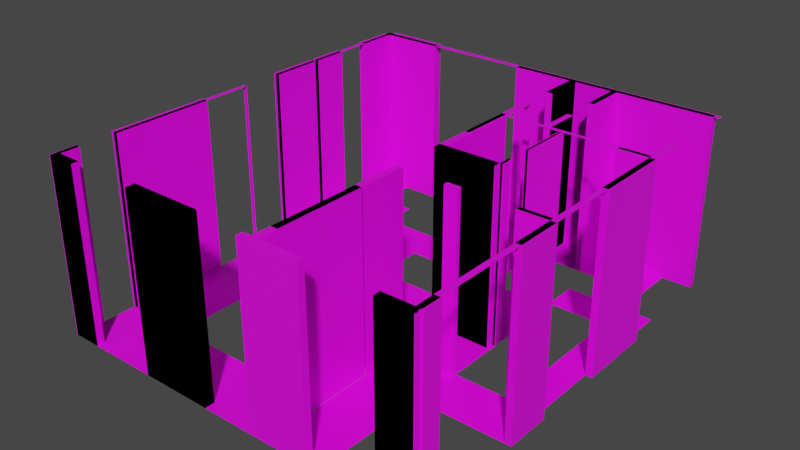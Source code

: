 # Source: house.blend  (saved by Blender 3.3.6; exported with 4.5.12 LTS)
import bpy
from mathutils import Matrix  # noqa: F401  (used for matrix-valued properties, if any)

bpy.ops.wm.read_factory_settings(use_empty=True)
scene = bpy.context.scene
scene.name = 'Scene'

# ---- collections
col_collection = bpy.data.collections.new('Collection'); scene.collection.children.link(col_collection)

# ---- images (referenced by path relative to the original .blend; pixels are not part of the script)
import os
ASSET_DIR = os.environ.get("B2B_ASSET_DIR", "")  # directory of the original .blend (textures are referenced by path, not embedded)
HERE = os.path.dirname(os.path.abspath(__file__))  # packed textures are extracted next to this script under _unpacked/

def load_image(name, relpath, width, height, colorspace="sRGB"):
    """Load a texture the original file referenced (path relative to the .blend, or extracted next to this script)."""
    p = next((c for c in (os.path.join(HERE, relpath), os.path.join(ASSET_DIR, relpath)) if relpath and os.path.exists(c)), "")
    if p:
        img = bpy.data.images.load(p, check_existing=True)
        img.name = name
    else:  # same state as the original file: an image datablock whose file is absent (Cycles renders it pink)
        img = bpy.data.images.new(name, width, height)
        img.source = "FILE"
        img.filepath = "//" + (relpath or name)
    img.colorspace_settings.name = colorspace
    return img
img_woodenplanks01_2k_basecolor_png = load_image('WoodenPlanks01_2K_BaseColor.png', 'WoodenPlanks01_2K_BaseColor.png', 1024, 1024, 'sRGB')

# ---- materials (node trees are filled in below, after node groups)
mat_material = bpy.data.materials.new('Material')
mat_material.use_transparent_shadow = False

# ---- material node trees
mat_material.use_nodes = True; mat_material.node_tree.nodes.clear()
_N = mat_material.node_tree.nodes; _L = mat_material.node_tree.links
n0 = _N.new('ShaderNodeBsdfPrincipled'); n0.name = 'Principled BSDF'; n0.location = (10, 300)
n0.distribution = 'GGX'
n0.subsurface_method = 'RANDOM_WALK_SKIN'
n0.inputs[3].default_value = 1.45
n0.inputs[27].default_value = (0.0, 0.0, 0.0, 1.0)
n0.inputs[28].default_value = 1.0
n1 = _N.new('ShaderNodeOutputMaterial'); n1.name = 'Material Output'; n1.location = (300, 300)
n2 = _N.new('ShaderNodeTexImage'); n2.name = 'Image Texture'; n2.location = (-280, 280)
n2.image = img_woodenplanks01_2k_basecolor_png
_L.new(n0.outputs[0], n1.inputs[0])
_L.new(n2.outputs[0], n0.inputs[0])
n1.is_active_output = True

# ---- world
world_world = bpy.data.worlds.new('World'); scene.world = world_world
world_world.use_nodes = True; world_world.node_tree.nodes.clear()
_N = world_world.node_tree.nodes; _L = world_world.node_tree.links
n0 = _N.new('ShaderNodeOutputWorld'); n0.name = 'World Output'; n0.location = (300, 300)
n1 = _N.new('ShaderNodeBackground'); n1.name = 'Background'; n1.location = (10, 300)
n1.inputs[0].default_value = (0.05088, 0.05088, 0.05088, 1.0)
_L.new(n1.outputs[0], n0.inputs[0])
n0.is_active_output = True
world_world.color = (0.05088, 0.05088, 0.05088)
world_world.use_sun_shadow = False
world_world.sun_shadow_jitter_overblur = 0.0

# ---- meshes
me_plane_001 = bpy.data.meshes.new('Plane.001')
me_plane_001.from_pydata([(-0.7643, 0.5556, 0.0), (-0.7643, -0.76, 0.0), (0.9297, -0.76, 0.0), (0.2495, -0.76, 0.0), (0.904, -0.76, 0.0), (-0.7451, -0.76, 0.0), (-0.7643, 0.5378, 0.0), (0.2495, 0.5378, 0.0), (0.904, 0.5378, 0.0), (-0.7451, 0.5378, 0.0), (0.2495, -0.7378, 0.0), (0.904, -0.7378, 0.0), (-0.7451, -0.7378, 0.0), (0.7757, -0.76, 0.0), (0.7757, 0.5378, 0.0), (0.7757, -0.7378, 0.0), (-0.6367, -0.76, 0.0), (-0.6367, 0.5378, 0.0), (-0.6367, -0.7378, 0.0), (-0.3349, -0.76, 0.0), (-0.3349, -0.7378, 0.0), (-0.4727, -0.76, 0.0), (-0.4727, 0.5378, 0.0), (-0.4727, -0.7378, 0.0), (-0.1725, -0.76, 0.0), (-0.1725, -0.7378, 0.0), (-0.01907, -0.76, 0.0), (-0.01907, 0.5378, 0.0), (-0.01907, -0.7378, 0.0), (0.2111, -0.76, 0.0), (0.2111, 0.5378, 0.0), (0.2111, -0.7378, 0.0), (-0.7643, 0.02844, 0.0), (0.2495, 0.02844, 0.0), (0.904, 0.02844, 0.0), (-0.7451, 0.02844, 0.0), (0.7757, 0.02844, 0.0), (-0.6367, 0.02844, 0.0), (-0.3349, 0.02844, 0.0), (-0.1725, 0.02844, 0.0), (-0.01907, 0.02844, 0.0), (0.2111, 0.02844, 0.0), (-0.7643, -0.04283, 0.0), (0.2495, -0.04283, 0.0), (0.904, -0.04283, 0.0), (-0.7451, -0.04283, 0.0), (0.7757, -0.04283, 0.0), (-0.6367, -0.04283, 0.0), (-0.3349, -0.04283, 0.0), (-0.1725, -0.04283, 0.0), (-0.01907, -0.04283, 0.0), (0.2111, -0.04283, 0.0), (0.2816, -0.76, 0.0), (0.2816, 0.5378, 0.0), (0.2816, -0.7378, 0.0), (0.2816, 0.02844, 0.0), (0.2816, -0.04283, 0.0), (0.4506, -0.76, 0.0), (0.4506, 0.5378, 0.0), (0.4506, -0.7378, 0.0), (0.4506, 0.02844, 0.0), (0.4506, -0.04283, 0.0), (0.4766, -0.76, 0.0), (0.4766, 0.5378, 0.0), (0.4766, -0.7378, 0.0), (0.4766, 0.02844, 0.0), (0.4766, -0.04283, 0.0), (-0.7643, 0.1982, 0.0), (0.2495, 0.1982, 0.0), (0.904, 0.1982, 0.0), (-0.7451, 0.1982, 0.0), (0.7757, 0.1982, 0.0), (-0.6367, 0.1982, 0.0), (-0.3349, 0.1982, 0.0), (-0.4727, 0.1982, 0.0), (-0.1725, 0.1982, 0.0), (-0.01907, 0.1982, 0.0), (0.2111, 0.1982, 0.0), (-0.7643, 0.1848, 0.0), (0.2495, 0.1848, 0.0), (0.904, 0.1848, 0.0), (-0.7451, 0.1848, 0.0), (0.7757, 0.1848, 0.0), (-0.6367, 0.1848, 0.0), (-0.3349, 0.1848, 0.0), (-0.4727, 0.1848, 0.0), (-0.1725, 0.1848, 0.0), (-0.01907, 0.1848, 0.0), (0.2111, 0.1848, 0.0), (0.2816, 0.1848, 0.0), (0.4506, 0.1848, 0.0), (0.4766, 0.1848, 0.0), (0.5221, -0.76, 0.0), (0.5221, 0.5378, 0.0), (0.5221, -0.7378, 0.0), (0.5221, 0.02844, 0.0), (0.5221, -0.04283, 0.0), (0.5221, 0.1982, 0.0), (0.5221, 0.1848, 0.0), (0.5355, -0.76, 0.0), (0.5355, 0.5378, 0.0), (0.5355, -0.7378, 0.0), (0.5355, 0.02844, 0.0), (0.5355, -0.04283, 0.0), (0.5355, 0.1982, 0.0), (0.5355, 0.1848, 0.0), (0.2495, -0.2522, 0.0), (0.904, -0.2522, 0.0), (-0.7451, -0.2522, 0.0), (0.7757, -0.2522, 0.0), (-0.6367, -0.2522, 0.0), (-0.4727, -0.2522, 0.0), (-0.01907, -0.2522, 0.0), (0.2111, -0.2522, 0.0), (0.2816, -0.2522, 0.0), (0.4506, -0.2522, 0.0), (0.4766, -0.2522, 0.0), (0.5221, -0.2522, 0.0), (0.5355, -0.2522, 0.0), (0.2495, -0.2657, 0.0), (0.904, -0.2657, 0.0), (-0.7451, -0.2657, 0.0), (0.7757, -0.2657, 0.0), (-0.6367, -0.2657, 0.0), (-0.4727, -0.2657, 0.0), (-0.01907, -0.2657, 0.0), (0.2111, -0.2657, 0.0), (0.2816, -0.2657, 0.0), (0.4506, -0.2657, 0.0), (0.4766, -0.2657, 0.0), (0.5221, -0.2657, 0.0), (0.5355, -0.2657, 0.0), (-0.7643, -0.07925, 0.0), (0.2495, -0.07925, 0.0), (0.904, -0.07925, 0.0), (-0.7451, -0.07925, 0.0), (0.7757, -0.07925, 0.0), (-0.6367, -0.07925, 0.0), (-0.3349, -0.07925, 0.0), (-0.4727, -0.07925, 0.0), (-0.01907, -0.07925, 0.0), (0.2111, -0.07925, 0.0), (0.2816, -0.07925, 0.0), (0.4506, -0.07925, 0.0), (0.4766, -0.07925, 0.0), (0.5221, -0.07925, 0.0), (0.5355, -0.07925, 0.0), (-0.7643, -0.102, 0.0), (0.2495, -0.102, 0.0), (0.904, -0.102, 0.0), (-0.7451, -0.102, 0.0), (0.7757, -0.102, 0.0), (-0.6367, -0.102, 0.0), (-0.3349, -0.102, 0.0), (-0.4727, -0.102, 0.0), (-0.01907, -0.102, 0.0), (0.2111, -0.102, 0.0), (0.2816, -0.102, 0.0), (0.4506, -0.102, 0.0), (0.4766, -0.102, 0.0), (0.5221, -0.102, 0.0), (0.5355, -0.102, 0.0), (0.2495, 0.4143, 0.0), (-0.7451, 0.4143, 0.0), (0.7757, 0.4143, 0.0), (-0.6367, 0.4143, 0.0), (-0.4727, 0.4143, 0.0), (-0.01907, 0.4143, 0.0), (0.2111, 0.4143, 0.0), (0.2816, 0.4143, 0.0), (0.4506, 0.4143, 0.0), (0.4766, 0.4143, 0.0), (0.5221, 0.4143, 0.0), (0.5355, 0.4143, 0.0), (0.2495, 0.3063, 0.0), (0.904, 0.3063, 0.0), (-0.7451, 0.3063, 0.0), (0.7757, 0.3063, 0.0), (-0.6367, 0.3063, 0.0), (-0.3349, 0.3063, 0.0), (-0.4727, 0.3063, 0.0), (-0.1725, 0.3063, 0.0), (-0.01907, 0.3063, 0.0), (0.2111, 0.3063, 0.0), (0.2816, 0.3063, 0.0), (0.5221, 0.3063, 0.0), (0.5355, 0.3063, 0.0), (0.2495, -0.4028, 0.0), (0.904, -0.4028, 0.0), (-0.7451, -0.4028, 0.0), (0.7757, -0.4028, 0.0), (-0.6367, -0.4028, 0.0), (-0.4727, -0.4028, 0.0), (-0.01907, -0.4028, 0.0), (0.2111, -0.4028, 0.0), (0.2816, -0.4028, 0.0), (0.4506, -0.4028, 0.0), (0.4766, -0.4028, 0.0), (0.5221, -0.4028, 0.0), (0.5355, -0.4028, 0.0), (-0.7643, -0.6807, 0.0), (0.2495, -0.6807, 0.0), (0.904, -0.6807, 0.0), (-0.7451, -0.6807, 0.0), (0.7757, -0.6807, 0.0), (-0.6367, -0.6807, 0.0), (-0.3349, -0.6807, 0.0), (-0.4727, -0.6807, 0.0), (-0.1725, -0.6807, 0.0), (-0.01907, -0.6807, 0.0), (0.2111, -0.6807, 0.0), (0.2816, -0.6807, 0.0), (0.4506, -0.6807, 0.0), (0.4766, -0.6807, 0.0), (0.5221, -0.6807, 0.0), (0.5355, -0.6807, 0.0), (-0.7643, -0.5649, 0.0), (0.2495, -0.5649, 0.0), (0.904, -0.5649, 0.0), (-0.7451, -0.5649, 0.0), (0.7757, -0.5649, 0.0), (-0.6367, -0.5649, 0.0), (-0.3349, -0.5649, 0.0), (-0.4727, -0.5649, 0.0), (-0.1725, -0.5649, 0.0), (-0.01907, -0.5649, 0.0), (0.2111, -0.5649, 0.0), (0.2816, -0.5649, 0.0), (0.4506, -0.5649, 0.0), (0.4766, -0.5649, 0.0), (0.5221, -0.5649, 0.0), (-0.7451, 0.5556, 1.331), (-0.7643, 0.5556, 1.331), (-0.7451, -0.76, 1.331), (-0.7643, -0.76, 1.331), (-0.7643, 0.5378, 1.331), (0.9297, 0.5378, 1.331), (0.9297, 0.5556, 1.331), (0.2816, 0.5556, 1.331), (0.2495, 0.5556, 1.331), (0.2816, -0.76, 1.331), (0.2495, -0.76, 1.331), (0.2495, 0.5378, 1.331), (0.904, 0.5556, 1.331), (0.9297, -0.76, 1.331), (0.904, -0.76, 1.331), (0.904, 0.5378, 1.331), (-0.6367, 0.5556, 1.331), (-0.6367, -0.76, 1.331), (-0.7451, 0.5378, 1.331), (-0.7643, 0.4143, 1.331), (0.2495, 0.4143, 1.331), (-0.7451, 0.4143, 1.331), (0.2816, 0.5378, 1.331), (-0.6367, 0.5378, 1.331), (-0.7643, -0.7378, 1.331), (0.9297, -0.7378, 1.331), (0.2495, -0.7378, 1.331), (0.904, -0.7378, 1.331), (-0.7451, -0.7378, 1.331), (-0.6367, -0.7378, 1.331), (0.2816, -0.7378, 1.331), (0.7757, 0.5556, 1.331), (0.7757, -0.76, 1.331), (0.7757, 0.5378, 1.331), (0.7757, -0.7378, 1.331), (-0.4727, 0.5556, 1.331), (-0.4727, 0.5378, 1.331), (-0.1725, 0.5556, 1.331), (-0.3349, 0.5556, 1.331), (-0.1725, -0.76, 1.331), (-0.3349, -0.76, 1.331), (-0.1725, 0.5378, 1.331), (-0.3349, 0.5378, 1.331), (-0.1725, -0.7378, 1.331), (-0.3349, -0.7378, 1.331), (-0.01907, 0.5556, 1.331), (-0.01907, -0.76, 1.331), (-0.01907, 0.5378, 1.331), (-0.01907, -0.7378, 1.331), (0.2111, 0.5556, 1.331), (0.2111, 0.5378, 1.331), (0.2111, -0.76, 1.331), (0.2111, -0.7378, 1.331), (0.9297, -0.04283, 1.331), (0.9297, 0.02844, 1.331), (0.2495, -0.04283, 1.331), (0.2495, 0.02844, 1.331), (0.904, -0.04283, 1.331), (0.904, 0.02844, 1.331), (0.2816, 0.02844, 1.331), (-0.7451, 0.02844, 1.331), (-0.7643, 0.02844, 1.331), (0.9297, -0.07925, 1.331), (0.2495, -0.07925, 1.331), (0.904, -0.07925, 1.331), (0.2816, -0.04283, 1.331), (0.4506, 0.5556, 1.331), (0.4506, -0.76, 1.331), (0.4506, 0.5378, 1.331), (0.4506, -0.7378, 1.331), (0.2816, -0.07925, 1.331), (0.2816, 0.4143, 1.331), (0.4766, 0.5556, 1.331), (0.4766, -0.76, 1.331), (0.4766, 0.5378, 1.331), (0.4766, -0.7378, 1.331), (0.4506, 0.4143, 1.331), (0.5221, 0.5556, 1.331), (0.5221, 0.5378, 1.331), (0.4766, 0.4143, 1.331), (0.9297, 0.1848, 1.331), (0.9297, 0.1982, 1.331), (0.2495, 0.1848, 1.331), (0.2495, 0.1982, 1.331), (0.904, 0.1848, 1.331), (0.904, 0.1982, 1.331), (0.7757, 0.1848, 1.331), (0.7757, 0.1982, 1.331), (0.2816, 0.1848, 1.331), (0.2816, 0.1982, 1.331), (0.4506, 0.1848, 1.331), (0.4506, 0.1982, 1.331), (0.4766, 0.1848, 1.331), (0.4766, 0.1982, 1.331), (0.5221, 0.1982, 1.331), (-0.7451, 0.1982, 1.331), (-0.7643, 0.1982, 1.331), (-0.7643, 0.1848, 1.331), (-0.7451, 0.1848, 1.331), (0.5221, 0.1848, 1.331), (0.5355, 0.5556, 1.331), (0.5355, 0.5378, 1.331), (0.5355, 0.02844, 1.331), (0.5221, 0.02844, 1.331), (0.5355, -0.04283, 1.331), (0.5221, -0.04283, 1.331), (0.5355, 0.1982, 1.331), (0.5355, 0.1848, 1.331), (0.5221, -0.07925, 1.331), (0.5355, -0.07925, 1.331), (-0.7643, -0.2657, 1.331), (-0.7643, -0.2522, 1.331), (0.9297, -0.2657, 1.331), (0.9297, -0.2522, 1.331), (0.2495, -0.2657, 1.331), (0.2495, -0.2522, 1.331), (0.904, -0.2657, 1.331), (0.904, -0.2522, 1.331), (-0.7451, -0.2657, 1.331), (-0.7451, -0.2522, 1.331), (0.7757, -0.2657, 1.331), (0.7757, -0.2522, 1.331), (0.2816, -0.2657, 1.331), (0.2816, -0.2522, 1.331), (0.4766, -0.2657, 1.331), (0.4766, -0.2522, 1.331), (0.5221, -0.2657, 1.331), (0.5221, -0.2522, 1.331), (0.5355, -0.2657, 1.331), (0.5355, -0.2522, 1.331), (-0.7643, -0.4028, 1.331), (0.9297, -0.4028, 1.331), (0.2495, -0.4028, 1.331), (0.904, -0.4028, 1.331), (-0.7451, -0.4028, 1.331), (0.2816, -0.4028, 1.331), (0.9297, -0.102, 1.331), (0.2495, -0.102, 1.331), (0.904, -0.102, 1.331), (0.2816, -0.102, 1.331), (0.4506, -0.102, 1.331), (0.4506, -0.07925, 1.331), (0.4766, -0.102, 1.331), (0.4766, -0.07925, 1.331), (0.5221, -0.102, 1.331), (-0.7643, -0.102, 1.331), (-0.7451, -0.102, 1.331), (-0.7643, 0.3063, 1.331), (0.9297, 0.3063, 1.331), (0.904, 0.3063, 1.331), (-0.7451, 0.3063, 1.331), (0.2495, 0.3063, 1.331), (0.2816, 0.3063, 1.331), (0.4506, 0.3063, 1.331), (0.4766, 0.3063, 1.331), (-0.7643, -0.5649, 1.331), (0.9297, -0.5649, 1.331), (0.2495, -0.5649, 1.331), (0.904, -0.5649, 1.331), (-0.7451, -0.5649, 1.331), (0.2816, -0.5649, 1.331), (-0.7643, -0.6807, 1.331), (0.9297, -0.6807, 1.331), (0.2495, -0.6807, 1.331), (0.904, -0.6807, 1.331), (-0.7451, -0.6807, 1.331), (0.2816, -0.6807, 1.331), (0.2111, 0.5578, 0.0), (0.2111, 0.5578, 1.331), (0.2495, 0.5578, 1.331), (0.2495, 0.5578, 0.0), (0.4766, 0.5578, 0.0), (0.4766, 0.5578, 1.331), (0.5221, 0.5578, 1.331), (0.5221, 0.5578, 0.0), (0.5355, 0.5578, 0.0), (0.5355, 0.5578, 1.331), (0.7757, 0.5578, 1.331), (0.7757, 0.5578, 0.0), (-0.01907, 0.5578, 0.0), (-0.01907, 0.5578, 1.331), (0.904, 0.5578, 1.331), (0.904, 0.5578, 0.0), (0.2816, 0.5578, 0.0), (0.2816, 0.5578, 1.331), (0.4506, 0.5578, 1.331), (0.4506, 0.5578, 0.0), (0.934, 0.1848, 0.0), (0.934, 0.1848, 1.331), (0.934, 0.02844, 1.331), (0.934, 0.02844, 0.0), (0.934, -0.04283, 1.331), (0.934, -0.04283, 0.0), (0.904, 0.1782, 0.0), (0.904, 0.1782, 1.331), (0.7757, 0.1782, 1.331), (0.7757, 0.1782, 0.0), (0.934, -0.2657, 0.0), (0.934, -0.2657, 1.331), (0.934, -0.4028, 1.331), (0.934, -0.4028, 0.0), (0.904, -0.2722, 0.0), (0.904, -0.2722, 1.331), (0.7757, -0.2722, 1.331), (0.7757, -0.2722, 0.0), (0.934, -0.6807, 0.0), (0.934, -0.6807, 1.331), (0.934, -0.7378, 1.331), (0.934, -0.7378, 0.0), (0.9257, -0.7378, 0.0), (0.9257, -0.7378, 1.331), (0.9257, -0.76, 1.331), (0.9257, -0.76, 0.0), (-0.7651, -0.7378, 0.0), (-0.7651, -0.7378, 1.331), (-0.7651, -0.6807, 1.331), (-0.7651, -0.6807, 0.0), (-0.7667, -0.76, 0.0), (-0.7667, -0.76, 1.331), (-0.7667, -0.7378, 1.331), (-0.7667, -0.7378, 0.0), (-0.7751, -0.4028, 0.0), (-0.7751, -0.4028, 1.331), (-0.7751, -0.2657, 1.331), (-0.7751, -0.2657, 0.0), (-0.7751, -0.2522, 1.331), (-0.7751, -0.2522, 0.0), (-0.7751, -0.5649, 0.0), (-0.7751, -0.5649, 1.331), (-0.7751, 0.02844, 0.0), (-0.7751, 0.02844, 1.331), (-0.7751, 0.1848, 1.331), (-0.7751, 0.1848, 0.0), (-0.7751, 0.1982, 0.0), (-0.7751, 0.1982, 1.331), (-0.7751, 0.3063, 1.331), (-0.7751, 0.3063, 0.0), (-0.7751, 0.4143, 0.0), (-0.7751, 0.4143, 1.331), (-0.7751, 0.5378, 1.331), (-0.7751, 0.5378, 0.0), (-0.6367, 0.5678, 0.0), (-0.6367, 0.5678, 1.331), (-0.4727, 0.5678, 1.331), (-0.4727, 0.5678, 0.0), (-0.7451, 0.5678, 0.0), (-0.7451, 0.5678, 1.331), (0.2495, 0.5543, 0.0), (0.2495, 0.5543, 1.331), (0.2816, 0.5543, 1.331), (0.2816, 0.5543, 0.0), (0.4506, 0.5543, 0.0), (0.4506, 0.5543, 1.331), (0.4766, 0.5543, 1.331), (0.4766, 0.5543, 0.0), (0.2795, -0.5649, 0.0), (0.2795, -0.5649, 1.331), (0.2795, -0.6807, 1.331), (0.2795, -0.6807, 0.0), (0.2795, -0.4028, 0.0), (0.2795, -0.4028, 1.331), (0.5321, -0.04283, 0.0), (0.5321, -0.04283, 1.331), (0.5321, -0.07925, 1.331), (0.5321, -0.07925, 0.0), (0.5195, -0.07925, 0.0), (0.5195, -0.07925, 1.331), (0.5195, -0.102, 1.331), (0.5195, -0.102, 0.0), (-0.3349, -0.73, 0.0), (-0.3349, -0.73, 1.331), (-0.1725, -0.73, 1.331), (-0.1725, -0.73, 0.0), (-0.01907, -0.73, 1.331), (-0.01907, -0.73, 0.0), (-0.3349, -0.76, 0.0), (-0.1725, -0.76, 0.0), (-0.1725, -0.76, 1.331), (-0.3349, -0.76, 1.331), (-0.01907, -0.76, 0.0), (-0.01907, -0.76, 1.331), (-0.3349, -0.75, 0.0), (-0.1725, -0.75, 0.0), (-0.1725, -0.75, 1.331), (-0.3349, -0.75, 1.331), (-0.01907, -0.75, 0.0), (-0.01907, -0.75, 1.331), (0.2695, 0.1848, 0.0), (0.2695, 0.1848, 1.331), (0.2695, 0.02844, 1.331), (0.2695, 0.02844, 0.0), (0.2695, 0.1982, 0.0), (0.2695, 0.1982, 1.331), (0.4766, -0.08201, 0.0), (0.4766, -0.08201, 1.331), (0.5221, -0.08201, 1.331), (0.5221, -0.08201, 0.0), (0.5221, -0.05925, 0.0), (0.5221, -0.05925, 1.331), (0.5355, -0.05925, 1.331), (0.5355, -0.05925, 0.0), (0.5255, 0.02844, 0.0), (0.5255, 0.02844, 1.331), (0.5255, 0.1848, 1.331), (0.5255, 0.1848, 0.0), (0.5455, 0.02844, 0.0), (0.5455, 0.1848, 0.0), (0.5455, 0.1848, 1.331), (0.5455, 0.02844, 1.331), (0.904, -0.75, 0.0), (0.904, -0.75, 1.331), (0.9297, -0.75, 1.331), (0.9297, -0.75, 0.0), (-0.7643, 0.5378, 1.321), (-0.7643, 0.5556, 1.321), (-0.7451, 0.5556, 1.321), (-0.7451, 0.5378, 1.321), (-0.7443, 0.5556, 0.0), (-0.7443, 0.5556, 1.331), (-0.7443, 0.5378, 1.331), (-0.7443, 0.5378, 0.0)], [], [(62, 64, 306, 304), (31, 29, 282, 283), (5, 16, 248, 233), (81, 78, 328, 329), (168, 162, 7, 30), (10, 31, 283, 257), (30, 7, 242, 281), (99, 13, 15, 101), (173, 164, 14, 100), (163, 165, 17, 9), (29, 3, 241, 282), (21, 19, 20, 23), (55, 89, 319, 290), (16, 21, 23, 18), (16, 18, 260, 248), (143, 142, 301, 372), (26, 29, 31, 28), (167, 168, 30, 27), (50, 51, 41, 40), (49, 50, 40, 39), (48, 49, 39, 38), (45, 47, 37, 35), (144, 143, 372, 374), (51, 43, 33, 41), (46, 44, 34, 36), (42, 45, 35, 32), (132, 135, 45, 42), (136, 134, 44, 46), (141, 133, 43, 51), (17, 22, 267, 254), (135, 137, 47, 45), (140, 141, 51, 50), (159, 160, 375, 373), (189, 121, 349, 365), (4, 2, 244, 245), (145, 144, 374, 339), (142, 143, 61, 56), (56, 61, 60, 55), (102, 105, 338, 333), (169, 170, 58, 53), (158, 159, 373, 371), (143, 144, 66, 61), (61, 66, 65, 60), (120, 188, 364, 347), (217, 201, 394, 388), (145, 146, 340, 339), (86, 87, 76, 75), (84, 86, 75, 73), (83, 85, 74, 72), (85, 84, 73, 74), (81, 83, 72, 70), (157, 158, 371, 370), (119, 187, 363, 345), (88, 79, 68, 77), (78, 81, 70, 67), (36, 34, 80, 82), (41, 33, 79, 88), (148, 157, 370, 368), (35, 37, 83, 81), (38, 39, 86, 84), (55, 60, 90, 89), (60, 65, 91, 90), (65, 95, 98, 91), (63, 93, 309, 305), (144, 145, 96, 66), (66, 96, 95, 65), (171, 172, 93, 63), (62, 92, 94, 64), (26, 28, 279, 277), (35, 81, 329, 291), (96, 103, 102, 95), (172, 173, 100, 93), (92, 99, 101, 94), (80, 34, 289, 315), (70, 176, 381, 326), (128, 129, 116, 115), (127, 128, 115, 114), (100, 14, 264, 332), (125, 126, 113, 112), (123, 124, 111, 110), (121, 123, 110, 108), (131, 122, 109, 118), (27, 30, 281, 278), (126, 119, 106, 113), (79, 33, 287, 313), (107, 109, 352, 348), (190, 188, 120, 122), (194, 187, 119, 126), (199, 190, 122, 131), (189, 191, 123, 121), (191, 192, 124, 123), (193, 194, 126, 125), (3, 52, 240, 241), (195, 196, 128, 127), (196, 197, 129, 128), (197, 198, 130, 129), (198, 199, 131, 130), (160, 161, 146, 145), (15, 13, 263, 265), (155, 156, 141, 140), (152, 154, 139, 137), (154, 153, 138, 139), (150, 152, 137, 135), (156, 148, 133, 141), (151, 149, 134, 136), (147, 150, 135, 132), (109, 107, 149, 151), (113, 106, 148, 156), (108, 110, 152, 150), (110, 111, 154, 152), (112, 113, 156, 155), (106, 114, 157, 148), (114, 115, 158, 157), (115, 116, 159, 158), (116, 117, 160, 159), (117, 118, 161, 160), (174, 184, 169, 162), (182, 183, 168, 167), (178, 180, 166, 165), (176, 178, 165, 163), (183, 174, 162, 168), (43, 133, 294, 286), (11, 15, 265, 258), (71, 69, 175, 177), (77, 68, 174, 183), (58, 170, 307, 299), (104, 71, 177, 186), (70, 72, 178, 176), (74, 73, 179, 180), (72, 74, 180, 178), (73, 75, 181, 179), (75, 76, 182, 181), (97, 104, 186, 185), (229, 230, 198, 197), (228, 229, 197, 196), (227, 228, 196, 195), (14, 8, 246, 264), (225, 226, 194, 193), (221, 223, 192, 191), (219, 221, 191, 189), (67, 70, 326, 327), (226, 217, 187, 194), (13, 4, 245, 263), (15, 11, 202, 204), (31, 10, 201, 210), (101, 15, 204, 215), (12, 18, 205, 203), (23, 20, 206, 207), (18, 23, 207, 205), (20, 25, 208, 206), (25, 28, 209, 208), (28, 31, 210, 209), (69, 71, 318, 316), (54, 59, 212, 211), (59, 64, 213, 212), (64, 94, 214, 213), (94, 101, 215, 214), (200, 203, 219, 216), (204, 202, 218, 220), (210, 201, 217, 226), (203, 205, 221, 219), (207, 206, 222, 223), (205, 207, 223, 221), (206, 208, 224, 222), (208, 209, 225, 224), (209, 210, 226, 225), (32, 35, 291, 292), (211, 212, 228, 227), (212, 213, 229, 228), (213, 214, 230, 229), (246, 236, 237, 243), (281, 242, 239, 280), (264, 246, 243, 262), (235, 249, 231, 232), (250, 252, 249, 235), (245, 244, 256, 258), (282, 241, 257, 283), (263, 245, 258, 265), (234, 233, 259, 255), (332, 264, 262, 331), (233, 248, 260, 259), (249, 254, 247, 231), (267, 273, 269, 266), (254, 267, 266, 247), (271, 270, 274, 275), (273, 272, 268, 269), (270, 277, 279, 274), (272, 278, 276, 268), (278, 281, 280, 276), (288, 284, 285, 289), (295, 293, 284, 288), (294, 301, 296, 286), (286, 296, 290, 287), (242, 253, 238, 239), (251, 302, 253, 242), (241, 240, 261, 257), (253, 299, 297, 238), (240, 298, 300, 261), (299, 305, 303, 297), (307, 310, 305, 299), (298, 304, 306, 300), (321, 323, 324, 322), (319, 321, 322, 320), (313, 319, 320, 314), (338, 317, 318, 337), (315, 311, 312, 316), (317, 315, 316, 318), (292, 291, 329, 328), (289, 285, 311, 315), (287, 290, 319, 313), (323, 330, 325, 324), (305, 309, 308, 303), (334, 333, 338, 330), (330, 338, 337, 325), (339, 340, 335, 336), (309, 332, 331, 308), (357, 359, 360, 358), (355, 357, 358, 356), (345, 353, 354, 346), (347, 343, 344, 348), (351, 347, 348, 352), (341, 349, 350, 342), (361, 365, 349, 341), (364, 362, 343, 347), (363, 366, 353, 345), (373, 375, 339, 374), (371, 373, 374, 372), (370, 371, 372, 301), (368, 370, 301, 294), (369, 367, 293, 295), (342, 350, 377, 376), (348, 344, 367, 369), (378, 381, 252, 250), (327, 326, 381, 378), (316, 312, 379, 380), (314, 320, 383, 382), (322, 324, 385, 384), (388, 391, 366, 363), (389, 387, 362, 364), (386, 390, 365, 361), (255, 259, 396, 392), (258, 256, 393, 395), (257, 261, 397, 394), (395, 393, 387, 389), (394, 397, 391, 388), (82, 80, 315, 317), (195, 127, 353, 366), (68, 79, 313, 314), (19, 24, 270, 271), (106, 119, 345, 346), (20, 19, 271, 275), (122, 120, 347, 351), (33, 43, 286, 287), (201, 10, 257, 394), (121, 108, 350, 349), (7, 162, 251, 242), (216, 219, 390, 386), (34, 44, 288, 289), (202, 11, 258, 395), (109, 122, 351, 352), (52, 57, 298, 240), (12, 203, 396, 259), (53, 58, 299, 253), (163, 9, 249, 252), (59, 54, 261, 300), (184, 174, 382, 383), (9, 17, 254, 249), (142, 56, 296, 301), (127, 114, 354, 353), (56, 55, 290, 296), (170, 171, 310, 307), (54, 211, 397, 261), (116, 129, 355, 356), (162, 169, 302, 251), (93, 100, 332, 309), (131, 118, 360, 359), (169, 53, 253, 302), (118, 117, 358, 360), (95, 102, 333, 334), (117, 116, 356, 358), (187, 217, 388, 363), (103, 96, 336, 335), (129, 130, 357, 355), (203, 200, 392, 396), (130, 131, 359, 357), (1, 5, 233, 234), (219, 189, 365, 390), (114, 106, 346, 354), (57, 62, 304, 298), (0, 6, 235, 232), (24, 26, 277, 270), (64, 59, 300, 306), (96, 145, 339, 336), (18, 12, 259, 260), (133, 148, 368, 294), (150, 147, 376, 377), (398, 399, 400, 401), (402, 403, 404, 405), (406, 407, 408, 409), (410, 411, 399, 398), (409, 408, 412, 413), (414, 415, 416, 417), (405, 404, 407, 406), (281, 242, 400, 399), (332, 264, 408, 407), (264, 246, 412, 408), (58, 53, 414, 417), (27, 278, 411, 410), (253, 299, 416, 415), (242, 7, 401, 400), (278, 281, 399, 411), (305, 309, 404, 403), (14, 100, 406, 409), (7, 30, 398, 401), (53, 253, 415, 414), (93, 63, 402, 405), (309, 332, 407, 404), (30, 27, 410, 398), (8, 14, 409, 413), (246, 8, 413, 412), (299, 58, 417, 416), (100, 93, 405, 406), (63, 305, 403, 402), (418, 419, 420, 421), (421, 420, 422, 423), (289, 288, 422, 420), (288, 44, 423, 422), (315, 289, 420, 419), (44, 34, 421, 423), (80, 315, 419, 418), (34, 80, 418, 421), (424, 425, 426, 427), (316, 318, 426, 425), (318, 71, 427, 426), (71, 69, 424, 427), (69, 316, 425, 424), (428, 429, 430, 431), (120, 347, 429, 428), (347, 364, 430, 429), (364, 188, 431, 430), (188, 120, 428, 431), (432, 433, 434, 435), (107, 348, 433, 432), (348, 352, 434, 433), (109, 107, 432, 435), (352, 109, 435, 434), (436, 437, 438, 439), (11, 202, 436, 439), (395, 258, 438, 437), (202, 395, 437, 436), (258, 11, 439, 438), (440, 441, 442, 443), (13, 15, 440, 443), (15, 265, 441, 440), (263, 13, 443, 442), (265, 263, 442, 441), (444, 445, 446, 447), (396, 203, 447, 446), (12, 259, 445, 444), (203, 12, 444, 447), (259, 396, 446, 445), (448, 449, 450, 451), (248, 260, 450, 449), (260, 18, 451, 450), (18, 16, 448, 451), (16, 248, 449, 448), (452, 453, 454, 455), (455, 454, 456, 457), (458, 459, 453, 452), (365, 349, 454, 453), (121, 189, 452, 455), (189, 219, 458, 452), (108, 121, 455, 457), (219, 390, 459, 458), (390, 365, 453, 459), (350, 108, 457, 456), (349, 350, 456, 454), (460, 461, 462, 463), (81, 35, 460, 463), (35, 291, 461, 460), (291, 329, 462, 461), (329, 81, 463, 462), (464, 465, 466, 467), (381, 176, 467, 466), (176, 70, 464, 467), (326, 381, 466, 465), (70, 326, 465, 464), (468, 469, 470, 471), (163, 252, 469, 468), (249, 9, 471, 470), (9, 163, 468, 471), (252, 249, 470, 469), (472, 473, 474, 475), (476, 477, 473, 472), (267, 22, 475, 474), (249, 254, 473, 477), (22, 17, 472, 475), (17, 9, 476, 472), (254, 267, 474, 473), (9, 249, 477, 476), (478, 479, 480, 481), (302, 169, 481, 480), (251, 302, 480, 479), (169, 162, 478, 481), (162, 251, 479, 478), (482, 483, 484, 485), (170, 307, 483, 482), (310, 171, 485, 484), (307, 310, 484, 483), (171, 170, 482, 485), (486, 487, 488, 489), (490, 491, 487, 486), (388, 394, 488, 487), (363, 388, 487, 491), (394, 201, 489, 488), (217, 187, 490, 486), (201, 217, 486, 489), (187, 363, 491, 490), (492, 493, 494, 495), (145, 96, 492, 495), (96, 336, 493, 492), (336, 339, 494, 493), (339, 145, 495, 494), (496, 497, 498, 499), (148, 133, 496, 499), (133, 294, 497, 496), (294, 368, 498, 497), (368, 148, 499, 498), (500, 501, 502, 503), (503, 502, 504, 505), (19, 271, 501, 500), (271, 270, 502, 501), (270, 277, 504, 502), (277, 26, 505, 504), (24, 19, 500, 503), (26, 24, 503, 505), (506, 507, 508, 509), (507, 510, 511, 508), (503, 505, 510, 507), (504, 502, 508, 511), (501, 500, 506, 509), (505, 504, 511, 510), (500, 503, 507, 506), (502, 501, 509, 508), (512, 513, 514, 515), (513, 516, 517, 514), (502, 501, 515, 514), (503, 505, 516, 513), (504, 502, 514, 517), (501, 500, 512, 515), (505, 504, 517, 516), (500, 503, 513, 512), (518, 519, 520, 521), (522, 523, 519, 518), (313, 287, 520, 519), (314, 313, 519, 523), (287, 33, 521, 520), (33, 79, 518, 521), (79, 68, 522, 518), (68, 314, 523, 522), (524, 525, 526, 527), (528, 529, 530, 531), (159, 373, 525, 524), (339, 340, 530, 529), (375, 160, 527, 526), (160, 159, 524, 527), (340, 146, 531, 530), (145, 339, 529, 528), (146, 145, 528, 531), (373, 375, 526, 525), (532, 533, 534, 535), (105, 102, 532, 535), (338, 105, 535, 534), (333, 338, 534, 533), (102, 333, 533, 532), (536, 537, 538, 539), (535, 534, 538, 537), (533, 532, 536, 539), (532, 535, 537, 536), (534, 533, 539, 538), (540, 541, 542, 543), (244, 2, 543, 542), (245, 244, 542, 541), (2, 4, 540, 543), (4, 245, 541, 540), (544, 545, 546, 547), (249, 235, 544, 547), (231, 249, 547, 546), (235, 232, 545, 544), (232, 231, 546, 545), (548, 549, 550, 551), (0, 232, 549, 548), (6, 0, 548, 551), (232, 235, 550, 549), (235, 6, 551, 550)])
_uv = me_plane_001.uv_layers.new(name='UVMap')
_uv.uv.foreach_set('vector', [0.1117, 0.1072, 0.1248, 0.1072, 0.1248, 0.8928, 0.1117, 0.8928, 0.1248, 0.1072, 0.1117, 0.1072, 0.1117, 0.8928, 0.1248, 0.8928, 0.01136, 0.1072, 0.07534, 0.1072, 0.07534, 0.8928, 0.01136, 0.8928, 0.01136, 0.1072, 0.0, 0.1072, 0.0, 0.8928, 0.01136, 0.8928, 0.5758, 0.8049, 0.5985, 0.8049, 0.5985, 0.8778, 0.5758, 0.8778, 0.5985, 0.1072, 0.5758, 0.1072, 0.5758, 0.8928, 0.5985, 0.8928, 0.5758, 0.1072, 0.5985, 0.1072, 0.5985, 0.8928, 0.5758, 0.8928, 0.7673, 0.1117, 0.9091, 0.1117, 0.9091, 0.1248, 0.7673, 0.1248, 0.7673, 0.8049, 0.9091, 0.8049, 0.9091, 0.8778, 0.7673, 0.8778, 0.01136, 0.8049, 0.07534, 0.8049, 0.07534, 0.8778, 0.01136, 0.8778, 0.5758, 0.1072, 0.5985, 0.1072, 0.5985, 0.8928, 0.5758, 0.8928, 0.1722, 0.1117, 0.2535, 0.1117, 0.2535, 0.1248, 0.1722, 0.1248, 0.5771, 0.1072, 0.6694, 0.1072, 0.6694, 0.8928, 0.5771, 0.8928, 0.07534, 0.1117, 0.1722, 0.1117, 0.1722, 0.1248, 0.07534, 0.1248, 0.1117, 0.1072, 0.1248, 0.1072, 0.1248, 0.8928, 0.1117, 0.8928, 0.7172, 0.1072, 0.6174, 0.1072, 0.6174, 0.8928, 0.7172, 0.8928, 0.4399, 0.1117, 0.5758, 0.1117, 0.5758, 0.1248, 0.4399, 0.1248, 0.4399, 0.8049, 0.5758, 0.8049, 0.5758, 0.8778, 0.4399, 0.8778, 0.4399, 0.5351, 0.5758, 0.5351, 0.5758, 0.5771, 0.4399, 0.5771, 0.3493, 0.5351, 0.4399, 0.5351, 0.4399, 0.5771, 0.3493, 0.5771, 0.2535, 0.5351, 0.3493, 0.5351, 0.3493, 0.5771, 0.2535, 0.5771, 0.01136, 0.5351, 0.07534, 0.5351, 0.07534, 0.5771, 0.01136, 0.5771, 0.7326, 0.1072, 0.7172, 0.1072, 0.7172, 0.8928, 0.7326, 0.8928, 0.5758, 0.5351, 0.5985, 0.5351, 0.5985, 0.5771, 0.5758, 0.5771, 0.9091, 0.5351, 0.9848, 0.5351, 0.9848, 0.5771, 0.9091, 0.5771, 0.0, 0.5351, 0.01136, 0.5351, 0.01136, 0.5771, 0.0, 0.5771, 0.0, 0.5136, 0.01136, 0.5136, 0.01136, 0.5351, 0.0, 0.5351, 0.9091, 0.5136, 0.9848, 0.5136, 0.9848, 0.5351, 0.9091, 0.5351, 0.5758, 0.5136, 0.5985, 0.5136, 0.5985, 0.5351, 0.5758, 0.5351, 0.07534, 0.1072, 0.1722, 0.1072, 0.1722, 0.8928, 0.07534, 0.8928, 0.01136, 0.5136, 0.07534, 0.5136, 0.07534, 0.5351, 0.01136, 0.5351, 0.4399, 0.5136, 0.5758, 0.5136, 0.5758, 0.5351, 0.4399, 0.5351, 0.7326, 0.1072, 0.7594, 0.1072, 0.7594, 0.8928, 0.7326, 0.8928, 0.3226, 0.1072, 0.4035, 0.1072, 0.4035, 0.8928, 0.3226, 0.8928, 0.9848, 0.1072, 1.0, 0.1072, 1.0, 0.8928, 0.9848, 0.8928, 0.7594, 0.1072, 0.7326, 0.1072, 0.7326, 0.8928, 0.7594, 0.8928, 0.6174, 0.5136, 0.7172, 0.5136, 0.7172, 0.5351, 0.6174, 0.5351, 0.6174, 0.5351, 0.7172, 0.5351, 0.7172, 0.5771, 0.6174, 0.5771, 0.5771, 0.1072, 0.6694, 0.1072, 0.6694, 0.8928, 0.5771, 0.8928, 0.6174, 0.8049, 0.7172, 0.8049, 0.7172, 0.8778, 0.6174, 0.8778, 0.7172, 0.1072, 0.7326, 0.1072, 0.7326, 0.8928, 0.7172, 0.8928, 0.7172, 0.5136, 0.7326, 0.5136, 0.7326, 0.5351, 0.7172, 0.5351, 0.7172, 0.5351, 0.7326, 0.5351, 0.7326, 0.5771, 0.7172, 0.5771, 0.4035, 0.1072, 0.3226, 0.1072, 0.3226, 0.8928, 0.4035, 0.8928, 0.2269, 0.1072, 0.1585, 0.1072, 0.1585, 0.8928, 0.2269, 0.8928, 0.7594, 0.1072, 0.7673, 0.1072, 0.7673, 0.8928, 0.7594, 0.8928, 0.3493, 0.6694, 0.4399, 0.6694, 0.4399, 0.6774, 0.3493, 0.6774, 0.2535, 0.6694, 0.3493, 0.6694, 0.3493, 0.6774, 0.2535, 0.6774, 0.07534, 0.6694, 0.1722, 0.6694, 0.1722, 0.6774, 0.07534, 0.6774, 0.1722, 0.6694, 0.2535, 0.6694, 0.2535, 0.6774, 0.1722, 0.6774, 0.01136, 0.6694, 0.07534, 0.6694, 0.07534, 0.6774, 0.01136, 0.6774, 0.6174, 0.1072, 0.7172, 0.1072, 0.7172, 0.8928, 0.6174, 0.8928, 0.4035, 0.1072, 0.3226, 0.1072, 0.3226, 0.8928, 0.4035, 0.8928, 0.5758, 0.6694, 0.5985, 0.6694, 0.5985, 0.6774, 0.5758, 0.6774, 0.0, 0.6694, 0.01136, 0.6694, 0.01136, 0.6774, 0.0, 0.6774, 0.9091, 0.5771, 0.9848, 0.5771, 0.9848, 0.6694, 0.9091, 0.6694, 0.5758, 0.5771, 0.5985, 0.5771, 0.5985, 0.6694, 0.5758, 0.6694, 0.5985, 0.1072, 0.6174, 0.1072, 0.6174, 0.8928, 0.5985, 0.8928, 0.01136, 0.5771, 0.07534, 0.5771, 0.07534, 0.6694, 0.01136, 0.6694, 0.2535, 0.5771, 0.3493, 0.5771, 0.3493, 0.6694, 0.2535, 0.6694, 0.6174, 0.5771, 0.7172, 0.5771, 0.7172, 0.6694, 0.6174, 0.6694, 0.7172, 0.5771, 0.7326, 0.5771, 0.7326, 0.6694, 0.7172, 0.6694, 0.7326, 0.5771, 0.7594, 0.5771, 0.7594, 0.6694, 0.7326, 0.6694, 0.7326, 0.1072, 0.7594, 0.1072, 0.7594, 0.8928, 0.7326, 0.8928, 0.7326, 0.5136, 0.7594, 0.5136, 0.7594, 0.5351, 0.7326, 0.5351, 0.7326, 0.5351, 0.7594, 0.5351, 0.7594, 0.5771, 0.7326, 0.5771, 0.7326, 0.8049, 0.7594, 0.8049, 0.7594, 0.8778, 0.7326, 0.8778, 0.7326, 0.1117, 0.7594, 0.1117, 0.7594, 0.1248, 0.7326, 0.1248, 0.1117, 0.1072, 0.1248, 0.1072, 0.1248, 0.8928, 0.1117, 0.8928, 0.5771, 0.1072, 0.6694, 0.1072, 0.6694, 0.8928, 0.5771, 0.8928, 0.7594, 0.5351, 0.7673, 0.5351, 0.7673, 0.5771, 0.7594, 0.5771, 0.7611, 0.7072, 0.7677, 0.7072, 0.7677, 0.7689, 0.7611, 0.7689, 0.7594, 0.1117, 0.7673, 0.1117, 0.7673, 0.1248, 0.7594, 0.1248, 0.6694, 0.1072, 0.5771, 0.1072, 0.5771, 0.8928, 0.6694, 0.8928, 0.6774, 0.1072, 0.7411, 0.1072, 0.7411, 0.8928, 0.6774, 0.8928, 0.7172, 0.4035, 0.7326, 0.4035, 0.7326, 0.4115, 0.7172, 0.4115, 0.6174, 0.4035, 0.7172, 0.4035, 0.7172, 0.4115, 0.6174, 0.4115, 0.7673, 0.1072, 0.9091, 0.1072, 0.9091, 0.8928, 0.7673, 0.8928, 0.4399, 0.4035, 0.5758, 0.4035, 0.5758, 0.4115, 0.4399, 0.4115, 0.07534, 0.4035, 0.1722, 0.4035, 0.1722, 0.4115, 0.07534, 0.4115, 0.01136, 0.4035, 0.07534, 0.4035, 0.07534, 0.4115, 0.01136, 0.4115, 0.7673, 0.4035, 0.9091, 0.4035, 0.9091, 0.4115, 0.7673, 0.4115, 0.4399, 0.1072, 0.5758, 0.1072, 0.5758, 0.8928, 0.4399, 0.8928, 0.5758, 0.4035, 0.5985, 0.4035, 0.5985, 0.4115, 0.5758, 0.4115, 0.6694, 0.1072, 0.5771, 0.1072, 0.5771, 0.8928, 0.6694, 0.8928, 0.9848, 0.1072, 0.9091, 0.1072, 0.9091, 0.8928, 0.9848, 0.8928, 0.9091, 0.3226, 0.9848, 0.3226, 0.9848, 0.4035, 0.9091, 0.4035, 0.5758, 0.3226, 0.5985, 0.3226, 0.5985, 0.4035, 0.5758, 0.4035, 0.7673, 0.3226, 0.9091, 0.3226, 0.9091, 0.4035, 0.7673, 0.4035, 0.01136, 0.3226, 0.07534, 0.3226, 0.07534, 0.4035, 0.01136, 0.4035, 0.07534, 0.3226, 0.1722, 0.3226, 0.1722, 0.4035, 0.07534, 0.4035, 0.4399, 0.3226, 0.5758, 0.3226, 0.5758, 0.4035, 0.4399, 0.4035, 0.5985, 0.1072, 0.6174, 0.1072, 0.6174, 0.8928, 0.5985, 0.8928, 0.6174, 0.3226, 0.7172, 0.3226, 0.7172, 0.4035, 0.6174, 0.4035, 0.7172, 0.3226, 0.7326, 0.3226, 0.7326, 0.4035, 0.7172, 0.4035, 0.7326, 0.3226, 0.7594, 0.3226, 0.7594, 0.4035, 0.7326, 0.4035, 0.7594, 0.3226, 0.7673, 0.3226, 0.7673, 0.4035, 0.7594, 0.4035, 0.7594, 0.5001, 0.7673, 0.5001, 0.7673, 0.5136, 0.7594, 0.5136, 0.1248, 0.1072, 0.1117, 0.1072, 0.1117, 0.8928, 0.1248, 0.8928, 0.4399, 0.5001, 0.5758, 0.5001, 0.5758, 0.5136, 0.4399, 0.5136, 0.07534, 0.5001, 0.1722, 0.5001, 0.1722, 0.5136, 0.07534, 0.5136, 0.1722, 0.5001, 0.2535, 0.5001, 0.2535, 0.5136, 0.1722, 0.5136, 0.01136, 0.5001, 0.07534, 0.5001, 0.07534, 0.5136, 0.01136, 0.5136, 0.5758, 0.5001, 0.5985, 0.5001, 0.5985, 0.5136, 0.5758, 0.5136, 0.9091, 0.5001, 0.9848, 0.5001, 0.9848, 0.5136, 0.9091, 0.5136, 0.0, 0.5001, 0.01136, 0.5001, 0.01136, 0.5136, 0.0, 0.5136, 0.9091, 0.4115, 0.9848, 0.4115, 0.9848, 0.5001, 0.9091, 0.5001, 0.5758, 0.4115, 0.5985, 0.4115, 0.5985, 0.5001, 0.5758, 0.5001, 0.01136, 0.4115, 0.07534, 0.4115, 0.07534, 0.5001, 0.01136, 0.5001, 0.07534, 0.4115, 0.1722, 0.4115, 0.1722, 0.5001, 0.07534, 0.5001, 0.4399, 0.4115, 0.5758, 0.4115, 0.5758, 0.5001, 0.4399, 0.5001, 0.5985, 0.4115, 0.6174, 0.4115, 0.6174, 0.5001, 0.5985, 0.5001, 0.6174, 0.4115, 0.7172, 0.4115, 0.7172, 0.5001, 0.6174, 0.5001, 0.7172, 0.4115, 0.7326, 0.4115, 0.7326, 0.5001, 0.7172, 0.5001, 0.7326, 0.4115, 0.7594, 0.4115, 0.7594, 0.5001, 0.7326, 0.5001, 0.7594, 0.4115, 0.7673, 0.4115, 0.7673, 0.5001, 0.7594, 0.5001, 0.5985, 0.7411, 0.6174, 0.7411, 0.6174, 0.8049, 0.5985, 0.8049, 0.4399, 0.7411, 0.5758, 0.7411, 0.5758, 0.8049, 0.4399, 0.8049, 0.07534, 0.7411, 0.1722, 0.7411, 0.1722, 0.8049, 0.07534, 0.8049, 0.01136, 0.7411, 0.07534, 0.7411, 0.07534, 0.8049, 0.01136, 0.8049, 0.5758, 0.7411, 0.5985, 0.7411, 0.5985, 0.8049, 0.5758, 0.8049, 0.5351, 0.1072, 0.5136, 0.1072, 0.5136, 0.8928, 0.5351, 0.8928, 0.9848, 0.1072, 0.9091, 0.1072, 0.9091, 0.8928, 0.9848, 0.8928, 0.9091, 0.6774, 0.9848, 0.6774, 0.9848, 0.7411, 0.9091, 0.7411, 0.5758, 0.6774, 0.5985, 0.6774, 0.5985, 0.7411, 0.5758, 0.7411, 0.8778, 0.1072, 0.8049, 0.1072, 0.8049, 0.8928, 0.8778, 0.8928, 0.7673, 0.6774, 0.9091, 0.6774, 0.9091, 0.7411, 0.7673, 0.7411, 0.01136, 0.6774, 0.07534, 0.6774, 0.07534, 0.7411, 0.01136, 0.7411, 0.1722, 0.6774, 0.2535, 0.6774, 0.2535, 0.7411, 0.1722, 0.7411, 0.07534, 0.6774, 0.1722, 0.6774, 0.1722, 0.7411, 0.07534, 0.7411, 0.2535, 0.6774, 0.3493, 0.6774, 0.3493, 0.7411, 0.2535, 0.7411, 0.3493, 0.6774, 0.4399, 0.6774, 0.4399, 0.7411, 0.3493, 0.7411, 0.7594, 0.6774, 0.7673, 0.6774, 0.7673, 0.7411, 0.7594, 0.7411, 0.7326, 0.2269, 0.7594, 0.2269, 0.7594, 0.3226, 0.7326, 0.3226, 0.7172, 0.2269, 0.7326, 0.2269, 0.7326, 0.3226, 0.7172, 0.3226, 0.6174, 0.2269, 0.7172, 0.2269, 0.7172, 0.3226, 0.6174, 0.3226, 0.9091, 0.1072, 0.9848, 0.1072, 0.9848, 0.8928, 0.9091, 0.8928, 0.4399, 0.2269, 0.5758, 0.2269, 0.5758, 0.3226, 0.4399, 0.3226, 0.07534, 0.2269, 0.1722, 0.2269, 0.1722, 0.3226, 0.07534, 0.3226, 0.01136, 0.2269, 0.07534, 0.2269, 0.07534, 0.3226, 0.01136, 0.3226, 0.0, 0.1072, 0.01136, 0.1072, 0.01136, 0.8928, 0.0, 0.8928, 0.5758, 0.2269, 0.5985, 0.2269, 0.5985, 0.3226, 0.5758, 0.3226, 0.9091, 0.1072, 0.9848, 0.1072, 0.9848, 0.8928, 0.9091, 0.8928, 0.9091, 0.1248, 0.9848, 0.1248, 0.9848, 0.1585, 0.9091, 0.1585, 0.5758, 0.1248, 0.5985, 0.1248, 0.5985, 0.1585, 0.5758, 0.1585, 0.7673, 0.1248, 0.9091, 0.1248, 0.9091, 0.1585, 0.7673, 0.1585, 0.01136, 0.1248, 0.07534, 0.1248, 0.07534, 0.1585, 0.01136, 0.1585, 0.1722, 0.1248, 0.2535, 0.1248, 0.2535, 0.1585, 0.1722, 0.1585, 0.07534, 0.1248, 0.1722, 0.1248, 0.1722, 0.1585, 0.07534, 0.1585, 0.2535, 0.1248, 0.3493, 0.1248, 0.3493, 0.1585, 0.2535, 0.1585, 0.3493, 0.1248, 0.4399, 0.1248, 0.4399, 0.1585, 0.3493, 0.1585, 0.4399, 0.1248, 0.5758, 0.1248, 0.5758, 0.1585, 0.4399, 0.1585, 0.9848, 0.1072, 0.9091, 0.1072, 0.9091, 0.8928, 0.9848, 0.8928, 0.6174, 0.1248, 0.7172, 0.1248, 0.7172, 0.1585, 0.6174, 0.1585, 0.7172, 0.1248, 0.7326, 0.1248, 0.7326, 0.1585, 0.7172, 0.1585, 0.7326, 0.1248, 0.7594, 0.1248, 0.7594, 0.1585, 0.7326, 0.1585, 0.7594, 0.1248, 0.7673, 0.1248, 0.7673, 0.1585, 0.7594, 0.1585, 0.0, 0.1585, 0.01136, 0.1585, 0.01136, 0.2269, 0.0, 0.2269, 0.9091, 0.1585, 0.9848, 0.1585, 0.9848, 0.2269, 0.9091, 0.2269, 0.5758, 0.1585, 0.5985, 0.1585, 0.5985, 0.2269, 0.5758, 0.2269, 0.01136, 0.1585, 0.07534, 0.1585, 0.07534, 0.2269, 0.01136, 0.2269, 0.1722, 0.1585, 0.2535, 0.1585, 0.2535, 0.2269, 0.1722, 0.2269, 0.07534, 0.1585, 0.1722, 0.1585, 0.1722, 0.2269, 0.07534, 0.2269, 0.2535, 0.1585, 0.3493, 0.1585, 0.3493, 0.2269, 0.2535, 0.2269, 0.3493, 0.1585, 0.4399, 0.1585, 0.4399, 0.2269, 0.3493, 0.2269, 0.4399, 0.1585, 0.5758, 0.1585, 0.5758, 0.2269, 0.4399, 0.2269, 0.0, 0.1072, 0.01136, 0.1072, 0.01136, 0.8928, 0.0, 0.8928, 0.6174, 0.1585, 0.7172, 0.1585, 0.7172, 0.2269, 0.6174, 0.2269, 0.7172, 0.1585, 0.7326, 0.1585, 0.7326, 0.2269, 0.7172, 0.2269, 0.7326, 0.1585, 0.7594, 0.1585, 0.7594, 0.2269, 0.7326, 0.2269, 0.9848, 0.8778, 1.0, 0.8778, 1.0, 0.8883, 0.9848, 0.8883, 0.5758, 0.8778, 0.5985, 0.8778, 0.5985, 0.8883, 0.5758, 0.8883, 0.9091, 0.8778, 0.9848, 0.8778, 0.9848, 0.8883, 0.9091, 0.8883, 0.0, 0.8778, 0.01136, 0.8778, 0.01136, 0.8883, 0.0, 0.8883, 0.0, 0.8049, 0.01136, 0.8049, 0.01136, 0.8778, 0.0, 0.8778, 0.9848, 0.1117, 1.0, 0.1117, 1.0, 0.1248, 0.9848, 0.1248, 0.5758, 0.1117, 0.5985, 0.1117, 0.5985, 0.1248, 0.5758, 0.1248, 0.9091, 0.1117, 0.9848, 0.1117, 0.9848, 0.1248, 0.9091, 0.1248, 0.0, 0.1117, 0.01136, 0.1117, 0.01136, 0.1248, 0.0, 0.1248, 0.7673, 0.8778, 0.9091, 0.8778, 0.9091, 0.8883, 0.7673, 0.8883, 0.01136, 0.1117, 0.07534, 0.1117, 0.07534, 0.1248, 0.01136, 0.1248, 0.01136, 0.8778, 0.07534, 0.8778, 0.07534, 0.8883, 0.01136, 0.8883, 0.1722, 0.8778, 0.2535, 0.8778, 0.2535, 0.8883, 0.1722, 0.8883, 0.07534, 0.8778, 0.1722, 0.8778, 0.1722, 0.8883, 0.07534, 0.8883, 0.2535, 0.1117, 0.3493, 0.1117, 0.3493, 0.1248, 0.2535, 0.1248, 0.2535, 0.8778, 0.3493, 0.8778, 0.3493, 0.8883, 0.2535, 0.8883, 0.3493, 0.1117, 0.4399, 0.1117, 0.4399, 0.1248, 0.3493, 0.1248, 0.3493, 0.8778, 0.4399, 0.8778, 0.4399, 0.8883, 0.3493, 0.8883, 0.4399, 0.8778, 0.5758, 0.8778, 0.5758, 0.8883, 0.4399, 0.8883, 0.9848, 0.5351, 1.0, 0.5351, 1.0, 0.5771, 0.9848, 0.5771, 0.9848, 0.5136, 1.0, 0.5136, 1.0, 0.5351, 0.9848, 0.5351, 0.5985, 0.5136, 0.6174, 0.5136, 0.6174, 0.5351, 0.5985, 0.5351, 0.5985, 0.5351, 0.6174, 0.5351, 0.6174, 0.5771, 0.5985, 0.5771, 0.5985, 0.8778, 0.6174, 0.8778, 0.6174, 0.8883, 0.5985, 0.8883, 0.5985, 0.8049, 0.6174, 0.8049, 0.6174, 0.8778, 0.5985, 0.8778, 0.5985, 0.1117, 0.6174, 0.1117, 0.6174, 0.1248, 0.5985, 0.1248, 0.6174, 0.8778, 0.7172, 0.8778, 0.7172, 0.8883, 0.6174, 0.8883, 0.6174, 0.1117, 0.7172, 0.1117, 0.7172, 0.1248, 0.6174, 0.1248, 0.7172, 0.8778, 0.7326, 0.8778, 0.7326, 0.8883, 0.7172, 0.8883, 0.7172, 0.8049, 0.7326, 0.8049, 0.7326, 0.8778, 0.7172, 0.8778, 0.7172, 0.1117, 0.7326, 0.1117, 0.7326, 0.1248, 0.7172, 0.1248, 0.7172, 0.6694, 0.7326, 0.6694, 0.7326, 0.6774, 0.7172, 0.6774, 0.6174, 0.6694, 0.7172, 0.6694, 0.7172, 0.6774, 0.6174, 0.6774, 0.5985, 0.6694, 0.6174, 0.6694, 0.6174, 0.6774, 0.5985, 0.6774, 0.7673, 0.6694, 0.9091, 0.6694, 0.9091, 0.6774, 0.7673, 0.6774, 0.9848, 0.6694, 1.0, 0.6694, 1.0, 0.6774, 0.9848, 0.6774, 0.9091, 0.6694, 0.9848, 0.6694, 0.9848, 0.6774, 0.9091, 0.6774, 0.0, 0.5771, 0.01136, 0.5771, 0.01136, 0.6694, 0.0, 0.6694, 0.9848, 0.5771, 1.0, 0.5771, 1.0, 0.6694, 0.9848, 0.6694, 0.5985, 0.5771, 0.6174, 0.5771, 0.6174, 0.6694, 0.5985, 0.6694, 0.7326, 0.6694, 0.7594, 0.6694, 0.7594, 0.6774, 0.7326, 0.6774, 0.7326, 0.8778, 0.7594, 0.8778, 0.7594, 0.8883, 0.7326, 0.8883, 0.7594, 0.5771, 0.7673, 0.5771, 0.7673, 0.6694, 0.7594, 0.6694, 0.7594, 0.6694, 0.7673, 0.6694, 0.7673, 0.6774, 0.7594, 0.6774, 0.7594, 0.5136, 0.7673, 0.5136, 0.7673, 0.5351, 0.7594, 0.5351, 0.7594, 0.8778, 0.7673, 0.8778, 0.7673, 0.8883, 0.7594, 0.8883, 0.7594, 0.4035, 0.7673, 0.4035, 0.7673, 0.4115, 0.7594, 0.4115, 0.7326, 0.4035, 0.7594, 0.4035, 0.7594, 0.4115, 0.7326, 0.4115, 0.5985, 0.4035, 0.6174, 0.4035, 0.6174, 0.4115, 0.5985, 0.4115, 0.9848, 0.4035, 1.0, 0.4035, 1.0, 0.4115, 0.9848, 0.4115, 0.9091, 0.4035, 0.9848, 0.4035, 0.9848, 0.4115, 0.9091, 0.4115, 0.0, 0.4035, 0.01136, 0.4035, 0.01136, 0.4115, 0.0, 0.4115, 0.0, 0.3226, 0.01136, 0.3226, 0.01136, 0.4035, 0.0, 0.4035, 0.9848, 0.3226, 1.0, 0.3226, 1.0, 0.4035, 0.9848, 0.4035, 0.5985, 0.3226, 0.6174, 0.3226, 0.6174, 0.4035, 0.5985, 0.4035, 0.7326, 0.5001, 0.7594, 0.5001, 0.7594, 0.5136, 0.7326, 0.5136, 0.7172, 0.5001, 0.7326, 0.5001, 0.7326, 0.5136, 0.7172, 0.5136, 0.6174, 0.5001, 0.7172, 0.5001, 0.7172, 0.5136, 0.6174, 0.5136, 0.5985, 0.5001, 0.6174, 0.5001, 0.6174, 0.5136, 0.5985, 0.5136, 0.9848, 0.5001, 1.0, 0.5001, 1.0, 0.5136, 0.9848, 0.5136, 0.0, 0.4115, 0.01136, 0.4115, 0.01136, 0.5001, 0.0, 0.5001, 0.9848, 0.4115, 1.0, 0.4115, 1.0, 0.5001, 0.9848, 0.5001, 0.0, 0.7411, 0.01136, 0.7411, 0.01136, 0.8049, 0.0, 0.8049, 0.0, 0.6774, 0.01136, 0.6774, 0.01136, 0.7411, 0.0, 0.7411, 0.9848, 0.6774, 1.0, 0.6774, 1.0, 0.7411, 0.9848, 0.7411, 0.5985, 0.6774, 0.6174, 0.6774, 0.6174, 0.7411, 0.5985, 0.7411, 0.7172, 0.6774, 0.7326, 0.6774, 0.7326, 0.7411, 0.7172, 0.7411, 0.5985, 0.2269, 0.6174, 0.2269, 0.6174, 0.3226, 0.5985, 0.3226, 0.9848, 0.2269, 1.0, 0.2269, 1.0, 0.3226, 0.9848, 0.3226, 0.0, 0.2269, 0.01136, 0.2269, 0.01136, 0.3226, 0.0, 0.3226, 0.0, 0.1248, 0.01136, 0.1248, 0.01136, 0.1585, 0.0, 0.1585, 0.9848, 0.1248, 1.0, 0.1248, 1.0, 0.1585, 0.9848, 0.1585, 0.5985, 0.1248, 0.6174, 0.1248, 0.6174, 0.1585, 0.5985, 0.1585, 0.9848, 0.1585, 1.0, 0.1585, 1.0, 0.2269, 0.9848, 0.2269, 0.5985, 0.1585, 0.6174, 0.1585, 0.6174, 0.2269, 0.5985, 0.2269, 0.9091, 0.1072, 0.9848, 0.1072, 0.9848, 0.8928, 0.9091, 0.8928, 0.3226, 0.1072, 0.4035, 0.1072, 0.4035, 0.8928, 0.3226, 0.8928, 0.6774, 0.1072, 0.6694, 0.1072, 0.6694, 0.8928, 0.6774, 0.8928, 0.2535, 0.1072, 0.3493, 0.1072, 0.3493, 0.8928, 0.2535, 0.8928, 0.4115, 0.1072, 0.4035, 0.1072, 0.4035, 0.8928, 0.4115, 0.8928, 0.1248, 0.1072, 0.1117, 0.1072, 0.1117, 0.8928, 0.1248, 0.8928, 0.9091, 0.1072, 0.9848, 0.1072, 0.9848, 0.8928, 0.9091, 0.8928, 0.5771, 0.1072, 0.5351, 0.1072, 0.5351, 0.8928, 0.5771, 0.8928, 0.1585, 0.1072, 0.1248, 0.1072, 0.1248, 0.8928, 0.1585, 0.8928, 0.4035, 0.1072, 0.4115, 0.1072, 0.4115, 0.8928, 0.4035, 0.8928, 0.8778, 0.1072, 0.8049, 0.1072, 0.8049, 0.8928, 0.8778, 0.8928, 0.0, 0.1072, 0.01136, 0.1072, 0.01136, 0.8928, 0.0, 0.8928, 0.5771, 0.1072, 0.5351, 0.1072, 0.5351, 0.8928, 0.5771, 0.8928, 0.1585, 0.1072, 0.1248, 0.1072, 0.1248, 0.8928, 0.1585, 0.8928, 0.4115, 0.1072, 0.4035, 0.1072, 0.4035, 0.8928, 0.4115, 0.8928, 0.6174, 0.1072, 0.7172, 0.1072, 0.7172, 0.8928, 0.6174, 0.8928, 0.1248, 0.1072, 0.1585, 0.1072, 0.1585, 0.8928, 0.1248, 0.8928, 0.6174, 0.1072, 0.7172, 0.1072, 0.7172, 0.8928, 0.6174, 0.8928, 0.8049, 0.1072, 0.8778, 0.1072, 0.8778, 0.8928, 0.8049, 0.8928, 0.7172, 0.1072, 0.6174, 0.1072, 0.6174, 0.8928, 0.7172, 0.8928, 0.6174, 0.1072, 0.5985, 0.1072, 0.5985, 0.8928, 0.6174, 0.8928, 0.01136, 0.1072, 0.07534, 0.1072, 0.07534, 0.8928, 0.01136, 0.8928, 0.5136, 0.1072, 0.5351, 0.1072, 0.5351, 0.8928, 0.5136, 0.8928, 0.4035, 0.1072, 0.4115, 0.1072, 0.4115, 0.8928, 0.4035, 0.8928, 0.5351, 0.1072, 0.5771, 0.1072, 0.5771, 0.8928, 0.5351, 0.8928, 0.7172, 0.1072, 0.7326, 0.1072, 0.7326, 0.8928, 0.7172, 0.8928, 0.1248, 0.1072, 0.1585, 0.1072, 0.1585, 0.8928, 0.1248, 0.8928, 0.4115, 0.1072, 0.4035, 0.1072, 0.4035, 0.8928, 0.4115, 0.8928, 0.5985, 0.1072, 0.6174, 0.1072, 0.6174, 0.8928, 0.5985, 0.8928, 0.7594, 0.1072, 0.7673, 0.1072, 0.7673, 0.8928, 0.7594, 0.8928, 0.4035, 0.1072, 0.4115, 0.1072, 0.4115, 0.8928, 0.4035, 0.8928, 0.8049, 0.1072, 0.8778, 0.1072, 0.8778, 0.8928, 0.8049, 0.8928, 0.7673, 0.1072, 0.7594, 0.1072, 0.7594, 0.8928, 0.7673, 0.8928, 0.7594, 0.1072, 0.7673, 0.1072, 0.7673, 0.8928, 0.7594, 0.8928, 0.7594, 0.1072, 0.7326, 0.1072, 0.7326, 0.8928, 0.7594, 0.8928, 0.3226, 0.1072, 0.2269, 0.1072, 0.2269, 0.8928, 0.3226, 0.8928, 0.7673, 0.1072, 0.7594, 0.1072, 0.7594, 0.8928, 0.7673, 0.8928, 0.7326, 0.1072, 0.7594, 0.1072, 0.7594, 0.8928, 0.7326, 0.8928, 0.01136, 0.1072, 0.0, 0.1072, 0.0, 0.8928, 0.01136, 0.8928, 0.7594, 0.1072, 0.7673, 0.1072, 0.7673, 0.8928, 0.7594, 0.8928, 0.0, 0.1072, 0.01136, 0.1072, 0.01136, 0.8928, 0.0, 0.8928, 0.2269, 0.1072, 0.3226, 0.1072, 0.3226, 0.8928, 0.2269, 0.8928, 0.6174, 0.1072, 0.5985, 0.1072, 0.5985, 0.8928, 0.6174, 0.8928, 0.7172, 0.1072, 0.7326, 0.1072, 0.7326, 0.8928, 0.7172, 0.8928, 0.8883, 0.1072, 0.8778, 0.1072, 0.8778, 0.8928, 0.8883, 0.8928, 0.3493, 0.1072, 0.4399, 0.1072, 0.4399, 0.8928, 0.3493, 0.8928, 0.7326, 0.1072, 0.7172, 0.1072, 0.7172, 0.8928, 0.7326, 0.8928, 0.5351, 0.1072, 0.5136, 0.1072, 0.5136, 0.8928, 0.5351, 0.8928, 0.07534, 0.1072, 0.01136, 0.1072, 0.01136, 0.8928, 0.07534, 0.8928, 0.5136, 0.1072, 0.5001, 0.1072, 0.5001, 0.8928, 0.5136, 0.8928, 0.01136, 0.1072, 0.0, 0.1072, 0.0, 0.8928, 0.01136, 0.8928, 0.5758, 0.1072, 0.5758, 0.8928, 0.5985, 0.8928, 0.5985, 0.1072, 0.7326, 0.1072, 0.7326, 0.8928, 0.7594, 0.8928, 0.7594, 0.1072, 0.7673, 0.1072, 0.7673, 0.8928, 0.9091, 0.8928, 0.9091, 0.1072, 0.4399, 0.1072, 0.4399, 0.8928, 0.5758, 0.8928, 0.5758, 0.1072, 0.9091, 0.1072, 0.9091, 0.8928, 0.9848, 0.8928, 0.9848, 0.1072, 0.6174, 0.1072, 0.6174, 0.8928, 0.7172, 0.8928, 0.7172, 0.1072, 0.7594, 0.1072, 0.7594, 0.8928, 0.7673, 0.8928, 0.7673, 0.1072, 0.5758, 0.8928, 0.5985, 0.8928, 0.5985, 0.8928, 0.5758, 0.8928, 0.7673, 0.8928, 0.9091, 0.8928, 0.9091, 0.8928, 0.7673, 0.8928, 0.9091, 0.8928, 0.9848, 0.8928, 0.9848, 0.8928, 0.9091, 0.8928, 0.7172, 0.8778, 0.6174, 0.8778, 0.6174, 0.8778, 0.7172, 0.8778, 0.4399, 0.1072, 0.4399, 0.8928, 0.4399, 0.8928, 0.4399, 0.1072, 0.6174, 0.8778, 0.7172, 0.8778, 0.7172, 0.8778, 0.6174, 0.8778, 0.5985, 0.8928, 0.5985, 0.1072, 0.5985, 0.1072, 0.5985, 0.8928, 0.4399, 0.8928, 0.5758, 0.8928, 0.5758, 0.8928, 0.4399, 0.8928, 0.7326, 0.8928, 0.7594, 0.8928, 0.7594, 0.8928, 0.7326, 0.8928, 0.9091, 0.8778, 0.7673, 0.8778, 0.7673, 0.8778, 0.9091, 0.8778, 0.5985, 0.8778, 0.5758, 0.8778, 0.5758, 0.8778, 0.5985, 0.8778, 0.6174, 0.1072, 0.6174, 0.8928, 0.6174, 0.8928, 0.6174, 0.1072, 0.7594, 0.1072, 0.7326, 0.1072, 0.7326, 0.1072, 0.7594, 0.1072, 0.7594, 0.8778, 0.7673, 0.8778, 0.7673, 0.8778, 0.7594, 0.8778, 0.5758, 0.8778, 0.4399, 0.8778, 0.4399, 0.8778, 0.5758, 0.8778, 0.9848, 0.1072, 0.9091, 0.1072, 0.9091, 0.1072, 0.9848, 0.1072, 0.9848, 0.8928, 0.9848, 0.1072, 0.9848, 0.1072, 0.9848, 0.8928, 0.8778, 0.8928, 0.8778, 0.1072, 0.8778, 0.1072, 0.8778, 0.8928, 0.7677, 0.7689, 0.7611, 0.7689, 0.7611, 0.7689, 0.7677, 0.7689, 0.7326, 0.1072, 0.7326, 0.8928, 0.7326, 0.8928, 0.7326, 0.1072, 0.6694, 0.1072, 0.6694, 0.8928, 0.5771, 0.8928, 0.5771, 0.1072, 0.5771, 0.1072, 0.5771, 0.8928, 0.5351, 0.8928, 0.5351, 0.1072, 0.9848, 0.5771, 0.9848, 0.5351, 0.9848, 0.5351, 0.9848, 0.5771, 0.5351, 0.8928, 0.5351, 0.1072, 0.5351, 0.1072, 0.5351, 0.8928, 0.6694, 0.8928, 0.5771, 0.8928, 0.5771, 0.8928, 0.6694, 0.8928, 0.9848, 0.5351, 0.9848, 0.5771, 0.9848, 0.5771, 0.9848, 0.5351, 0.6694, 0.1072, 0.6694, 0.8928, 0.6694, 0.8928, 0.6694, 0.1072, 0.9848, 0.5771, 0.9848, 0.6694, 0.9848, 0.6694, 0.9848, 0.5771, 0.9848, 0.1072, 0.9848, 0.8928, 0.9091, 0.8928, 0.9091, 0.1072, 0.9848, 0.8928, 0.9091, 0.8928, 0.9091, 0.8928, 0.9848, 0.8928, 0.9091, 0.8928, 0.9091, 0.1072, 0.9091, 0.1072, 0.9091, 0.8928, 0.9091, 0.6774, 0.9848, 0.6774, 0.9848, 0.6774, 0.9091, 0.6774, 0.9848, 0.1072, 0.9848, 0.8928, 0.9848, 0.8928, 0.9848, 0.1072, 0.4035, 0.1072, 0.4035, 0.8928, 0.3226, 0.8928, 0.3226, 0.1072, 0.4035, 0.1072, 0.4035, 0.8928, 0.4035, 0.8928, 0.4035, 0.1072, 0.4035, 0.8928, 0.3226, 0.8928, 0.3226, 0.8928, 0.4035, 0.8928, 0.3226, 0.8928, 0.3226, 0.1072, 0.3226, 0.1072, 0.3226, 0.8928, 0.3226, 0.1072, 0.4035, 0.1072, 0.4035, 0.1072, 0.3226, 0.1072, 0.9848, 0.1072, 0.9848, 0.8928, 0.9091, 0.8928, 0.9091, 0.1072, 0.9848, 0.1072, 0.9848, 0.8928, 0.9848, 0.8928, 0.9848, 0.1072, 0.9848, 0.8928, 0.9091, 0.8928, 0.9091, 0.8928, 0.9848, 0.8928, 0.9091, 0.1072, 0.9848, 0.1072, 0.9848, 0.1072, 0.9091, 0.1072, 0.9091, 0.8928, 0.9091, 0.1072, 0.9091, 0.1072, 0.9091, 0.8928, 0.1585, 0.1072, 0.1585, 0.8928, 0.1248, 0.8928, 0.1248, 0.1072, 0.9848, 0.1248, 0.9848, 0.1585, 0.9848, 0.1585, 0.9848, 0.1248, 0.9848, 0.1585, 0.9848, 0.1248, 0.9848, 0.1248, 0.9848, 0.1585, 0.1585, 0.1072, 0.1585, 0.8928, 0.1585, 0.8928, 0.1585, 0.1072, 0.9848, 0.8928, 0.9848, 0.1072, 0.9848, 0.1072, 0.9848, 0.8928, 0.1248, 0.1072, 0.1248, 0.8928, 0.1117, 0.8928, 0.1117, 0.1072, 0.9091, 0.1117, 0.9091, 0.1248, 0.9091, 0.1248, 0.9091, 0.1117, 0.1248, 0.1072, 0.1248, 0.8928, 0.1248, 0.8928, 0.1248, 0.1072, 0.1117, 0.8928, 0.1117, 0.1072, 0.1117, 0.1072, 0.1117, 0.8928, 0.1248, 0.8928, 0.1117, 0.8928, 0.1117, 0.8928, 0.1248, 0.8928, 0.1248, 0.1072, 0.1248, 0.8928, 0.1585, 0.8928, 0.1585, 0.1072, 0.1585, 0.8928, 0.1585, 0.1072, 0.1585, 0.1072, 0.1585, 0.8928, 0.1248, 0.1072, 0.1248, 0.8928, 0.1248, 0.8928, 0.1248, 0.1072, 0.01136, 0.1585, 0.01136, 0.1248, 0.01136, 0.1248, 0.01136, 0.1585, 0.01136, 0.1248, 0.01136, 0.1585, 0.01136, 0.1585, 0.01136, 0.1248, 0.1117, 0.1072, 0.1117, 0.8928, 0.1248, 0.8928, 0.1248, 0.1072, 0.1117, 0.8928, 0.1248, 0.8928, 0.1248, 0.8928, 0.1117, 0.8928, 0.1248, 0.8928, 0.1248, 0.1072, 0.1248, 0.1072, 0.1248, 0.8928, 0.07534, 0.1248, 0.07534, 0.1117, 0.07534, 0.1117, 0.07534, 0.1248, 0.07534, 0.1072, 0.07534, 0.8928, 0.07534, 0.8928, 0.07534, 0.1072, 0.3226, 0.1072, 0.3226, 0.8928, 0.4035, 0.8928, 0.4035, 0.1072, 0.4035, 0.1072, 0.4035, 0.8928, 0.4115, 0.8928, 0.4115, 0.1072, 0.2269, 0.1072, 0.2269, 0.8928, 0.3226, 0.8928, 0.3226, 0.1072, 0.3226, 0.8928, 0.4035, 0.8928, 0.4035, 0.8928, 0.3226, 0.8928, 0.4035, 0.1072, 0.3226, 0.1072, 0.3226, 0.1072, 0.4035, 0.1072, 0.01136, 0.3226, 0.01136, 0.2269, 0.01136, 0.2269, 0.01136, 0.3226, 0.01136, 0.4115, 0.01136, 0.4035, 0.01136, 0.4035, 0.01136, 0.4115, 0.01136, 0.1072, 0.01136, 0.8928, 0.01136, 0.8928, 0.01136, 0.1072, 0.01136, 0.2269, 0.01136, 0.3226, 0.01136, 0.3226, 0.01136, 0.2269, 0.4115, 0.8928, 0.4115, 0.1072, 0.4115, 0.1072, 0.4115, 0.8928, 0.01136, 0.4035, 0.01136, 0.4115, 0.01136, 0.4115, 0.01136, 0.4035, 0.5771, 0.1072, 0.5771, 0.8928, 0.6694, 0.8928, 0.6694, 0.1072, 0.01136, 0.6694, 0.01136, 0.5771, 0.01136, 0.5771, 0.01136, 0.6694, 0.5771, 0.1072, 0.5771, 0.8928, 0.5771, 0.8928, 0.5771, 0.1072, 0.5771, 0.8928, 0.6694, 0.8928, 0.6694, 0.8928, 0.5771, 0.8928, 0.01136, 0.8928, 0.01136, 0.1072, 0.01136, 0.1072, 0.01136, 0.8928, 0.6774, 0.1072, 0.6774, 0.8928, 0.7411, 0.8928, 0.7411, 0.1072, 0.7411, 0.8928, 0.7411, 0.1072, 0.7411, 0.1072, 0.7411, 0.8928, 0.7411, 0.1072, 0.6774, 0.1072, 0.6774, 0.1072, 0.7411, 0.1072, 0.6774, 0.8928, 0.7411, 0.8928, 0.7411, 0.8928, 0.6774, 0.8928, 0.6774, 0.1072, 0.6774, 0.8928, 0.6774, 0.8928, 0.6774, 0.1072, 0.8049, 0.1072, 0.8049, 0.8928, 0.8778, 0.8928, 0.8778, 0.1072, 0.8049, 0.1072, 0.8049, 0.8928, 0.8049, 0.8928, 0.8049, 0.1072, 0.8778, 0.8928, 0.8778, 0.1072, 0.8778, 0.1072, 0.8778, 0.8928, 0.01136, 0.8778, 0.01136, 0.8049, 0.01136, 0.8049, 0.01136, 0.8778, 0.01136, 0.8049, 0.01136, 0.8778, 0.01136, 0.8778, 0.01136, 0.8049, 0.07534, 0.1072, 0.07534, 0.8928, 0.1722, 0.8928, 0.1722, 0.1072, 0.01136, 0.1072, 0.01136, 0.8928, 0.07534, 0.8928, 0.07534, 0.1072, 0.1722, 0.8928, 0.1722, 0.1072, 0.1722, 0.1072, 0.1722, 0.8928, 0.01136, 0.8778, 0.07534, 0.8778, 0.07534, 0.8778, 0.01136, 0.8778, 0.1722, 0.1072, 0.07534, 0.1072, 0.07534, 0.1072, 0.1722, 0.1072, 0.07534, 0.8778, 0.01136, 0.8778, 0.01136, 0.8778, 0.07534, 0.8778, 0.07534, 0.8928, 0.1722, 0.8928, 0.1722, 0.8928, 0.07534, 0.8928, 0.8778, 0.1072, 0.8778, 0.8928, 0.8778, 0.8928, 0.8778, 0.1072, 0.5985, 0.1072, 0.5985, 0.8928, 0.6174, 0.8928, 0.6174, 0.1072, 0.6174, 0.8928, 0.6174, 0.1072, 0.6174, 0.1072, 0.6174, 0.8928, 0.5985, 0.8049, 0.6174, 0.8049, 0.6174, 0.8049, 0.5985, 0.8049, 0.6174, 0.8049, 0.5985, 0.8049, 0.5985, 0.8049, 0.6174, 0.8049, 0.8049, 0.1072, 0.8049, 0.8928, 0.8049, 0.8928, 0.8049, 0.1072, 0.7172, 0.1072, 0.7172, 0.8928, 0.7326, 0.8928, 0.7326, 0.1072, 0.8049, 0.1072, 0.8049, 0.8928, 0.8049, 0.8928, 0.8049, 0.1072, 0.7326, 0.8928, 0.7326, 0.1072, 0.7326, 0.1072, 0.7326, 0.8928, 0.7172, 0.8049, 0.7326, 0.8049, 0.7326, 0.8049, 0.7172, 0.8049, 0.7326, 0.1072, 0.7172, 0.1072, 0.7172, 0.1072, 0.7326, 0.1072, 0.2269, 0.1072, 0.2269, 0.8928, 0.1585, 0.8928, 0.1585, 0.1072, 0.3226, 0.1072, 0.3226, 0.8928, 0.2269, 0.8928, 0.2269, 0.1072, 0.2269, 0.8928, 0.1585, 0.8928, 0.1585, 0.8928, 0.2269, 0.8928, 0.5985, 0.3226, 0.5985, 0.2269, 0.5985, 0.2269, 0.5985, 0.3226, 0.1585, 0.8928, 0.1585, 0.1072, 0.1585, 0.1072, 0.1585, 0.8928, 0.5985, 0.2269, 0.5985, 0.3226, 0.5985, 0.3226, 0.5985, 0.2269, 0.1585, 0.1072, 0.2269, 0.1072, 0.2269, 0.1072, 0.1585, 0.1072, 0.3226, 0.1072, 0.3226, 0.8928, 0.3226, 0.8928, 0.3226, 0.1072, 0.5351, 0.1072, 0.5351, 0.8928, 0.5136, 0.8928, 0.5136, 0.1072, 0.7594, 0.5136, 0.7594, 0.5351, 0.7594, 0.5351, 0.7594, 0.5136, 0.7594, 0.1072, 0.7594, 0.8928, 0.7594, 0.8928, 0.7594, 0.1072, 0.7594, 0.5351, 0.7594, 0.5136, 0.7594, 0.5136, 0.7594, 0.5351, 0.7594, 0.8928, 0.7594, 0.1072, 0.7594, 0.1072, 0.7594, 0.8928, 0.5136, 0.1072, 0.5136, 0.8928, 0.5001, 0.8928, 0.5001, 0.1072, 0.5985, 0.5001, 0.5985, 0.5136, 0.5985, 0.5136, 0.5985, 0.5001, 0.5136, 0.1072, 0.5136, 0.8928, 0.5136, 0.8928, 0.5136, 0.1072, 0.5985, 0.5136, 0.5985, 0.5001, 0.5985, 0.5001, 0.5985, 0.5136, 0.5985, 0.8928, 0.5985, 0.1072, 0.5985, 0.1072, 0.5985, 0.8928, 0.2535, 0.1072, 0.2535, 0.8928, 0.3493, 0.8928, 0.3493, 0.1072, 0.3493, 0.1072, 0.3493, 0.8928, 0.4399, 0.8928, 0.4399, 0.1072, 0.2535, 0.1072, 0.2535, 0.8928, 0.2535, 0.8928, 0.2535, 0.1072, 0.2535, 0.1117, 0.3493, 0.1117, 0.3493, 0.1117, 0.2535, 0.1117, 0.3493, 0.1117, 0.4399, 0.1117, 0.4399, 0.1117, 0.3493, 0.1117, 0.1117, 0.8928, 0.1117, 0.1072, 0.1117, 0.1072, 0.1117, 0.8928, 0.3493, 0.1072, 0.2535, 0.1072, 0.2535, 0.1072, 0.3493, 0.1072, 0.4399, 0.1072, 0.3493, 0.1072, 0.3493, 0.1072, 0.4399, 0.1072, 0.2535, 0.1072, 0.3493, 0.1072, 0.3493, 0.8928, 0.2535, 0.8928, 0.3493, 0.1072, 0.4399, 0.1072, 0.4399, 0.8928, 0.3493, 0.8928, 0.3493, 0.1072, 0.4399, 0.1072, 0.4399, 0.1072, 0.3493, 0.1072, 0.4399, 0.8928, 0.3493, 0.8928, 0.3493, 0.8928, 0.4399, 0.8928, 0.2535, 0.8928, 0.2535, 0.1072, 0.2535, 0.1072, 0.2535, 0.8928, 0.4399, 0.1072, 0.4399, 0.8928, 0.4399, 0.8928, 0.4399, 0.1072, 0.2535, 0.1072, 0.3493, 0.1072, 0.3493, 0.1072, 0.2535, 0.1072, 0.3493, 0.8928, 0.2535, 0.8928, 0.2535, 0.8928, 0.3493, 0.8928, 0.2535, 0.1072, 0.3493, 0.1072, 0.3493, 0.8928, 0.2535, 0.8928, 0.3493, 0.1072, 0.4399, 0.1072, 0.4399, 0.8928, 0.3493, 0.8928, 0.3493, 0.8928, 0.2535, 0.8928, 0.2535, 0.8928, 0.3493, 0.8928, 0.3493, 0.1072, 0.4399, 0.1072, 0.4399, 0.1072, 0.3493, 0.1072, 0.4399, 0.8928, 0.3493, 0.8928, 0.3493, 0.8928, 0.4399, 0.8928, 0.2535, 0.8928, 0.2535, 0.1072, 0.2535, 0.1072, 0.2535, 0.8928, 0.4399, 0.1072, 0.4399, 0.8928, 0.4399, 0.8928, 0.4399, 0.1072, 0.2535, 0.1072, 0.3493, 0.1072, 0.3493, 0.1072, 0.2535, 0.1072, 0.6694, 0.1072, 0.6694, 0.8928, 0.5771, 0.8928, 0.5771, 0.1072, 0.6774, 0.1072, 0.6774, 0.8928, 0.6694, 0.8928, 0.6694, 0.1072, 0.6694, 0.8928, 0.5771, 0.8928, 0.5771, 0.8928, 0.6694, 0.8928, 0.5985, 0.6774, 0.5985, 0.6694, 0.5985, 0.6694, 0.5985, 0.6774, 0.5771, 0.8928, 0.5771, 0.1072, 0.5771, 0.1072, 0.5771, 0.8928, 0.5985, 0.5771, 0.5985, 0.6694, 0.5985, 0.6694, 0.5985, 0.5771, 0.5985, 0.6694, 0.5985, 0.6774, 0.5985, 0.6774, 0.5985, 0.6694, 0.6774, 0.1072, 0.6774, 0.8928, 0.6774, 0.8928, 0.6774, 0.1072, 0.7326, 0.1072, 0.7326, 0.8928, 0.7594, 0.8928, 0.7594, 0.1072, 0.7594, 0.1072, 0.7594, 0.8928, 0.7673, 0.8928, 0.7673, 0.1072, 0.7326, 0.1072, 0.7326, 0.8928, 0.7326, 0.8928, 0.7326, 0.1072, 0.7594, 0.8928, 0.7673, 0.8928, 0.7673, 0.8928, 0.7594, 0.8928, 0.7594, 0.8928, 0.7594, 0.1072, 0.7594, 0.1072, 0.7594, 0.8928, 0.7594, 0.1072, 0.7326, 0.1072, 0.7326, 0.1072, 0.7594, 0.1072, 0.7673, 0.8928, 0.7673, 0.1072, 0.7673, 0.1072, 0.7673, 0.8928, 0.7594, 0.1072, 0.7594, 0.8928, 0.7594, 0.8928, 0.7594, 0.1072, 0.7673, 0.1072, 0.7594, 0.1072, 0.7594, 0.1072, 0.7673, 0.1072, 0.7326, 0.8928, 0.7594, 0.8928, 0.7594, 0.8928, 0.7326, 0.8928, 0.5771, 0.1072, 0.5771, 0.8928, 0.6694, 0.8928, 0.6694, 0.1072, 0.6694, 0.1072, 0.5771, 0.1072, 0.5771, 0.1072, 0.6694, 0.1072, 0.6694, 0.8928, 0.6694, 0.1072, 0.6694, 0.1072, 0.6694, 0.8928, 0.5771, 0.8928, 0.6694, 0.8928, 0.6694, 0.8928, 0.5771, 0.8928, 0.5771, 0.1072, 0.5771, 0.8928, 0.5771, 0.8928, 0.5771, 0.1072, 0.5771, 0.1072, 0.6694, 0.1072, 0.6694, 0.8928, 0.5771, 0.8928, 0.6694, 0.1072, 0.6694, 0.8928, 0.6694, 0.8928, 0.6694, 0.1072, 0.5771, 0.8928, 0.5771, 0.1072, 0.5771, 0.1072, 0.5771, 0.8928, 0.5771, 0.1072, 0.6694, 0.1072, 0.6694, 0.1072, 0.5771, 0.1072, 0.6694, 0.8928, 0.5771, 0.8928, 0.5771, 0.8928, 0.6694, 0.8928, 0.9848, 0.1072, 0.9848, 0.8928, 1.0, 0.8928, 1.0, 0.1072, 1.0, 0.8928, 1.0, 0.1072, 1.0, 0.1072, 1.0, 0.8928, 0.9848, 0.8928, 1.0, 0.8928, 1.0, 0.8928, 0.9848, 0.8928, 1.0, 0.1072, 0.9848, 0.1072, 0.9848, 0.1072, 1.0, 0.1072, 0.9848, 0.1072, 0.9848, 0.8928, 0.9848, 0.8928, 0.9848, 0.1072, 0.0, 0.8778, 0.0, 0.8883, 0.01136, 0.8883, 0.01136, 0.8778, 0.01136, 0.8778, 0.0, 0.8778, 0.0, 0.8778, 0.01136, 0.8778, 0.01136, 0.8883, 0.01136, 0.8778, 0.01136, 0.8778, 0.01136, 0.8883, 0.0, 0.8778, 0.0, 0.8883, 0.0, 0.8883, 0.0, 0.8778, 0.0, 0.8883, 0.01136, 0.8883, 0.01136, 0.8883, 0.0, 0.8883, 0.8883, 0.1072, 0.8883, 0.8928, 0.8778, 0.8928, 0.8778, 0.1072, 0.8883, 0.1072, 0.8883, 0.8928, 0.8883, 0.8928, 0.8883, 0.1072, 0.8778, 0.1072, 0.8883, 0.1072, 0.8883, 0.1072, 0.8778, 0.1072, 0.0, 0.8883, 0.0, 0.8778, 0.0, 0.8778, 0.0, 0.8883, 0.8778, 0.8928, 0.8778, 0.1072, 0.8778, 0.1072, 0.8778, 0.8928])
me_plane_001.materials.append(mat_material)
me_plane_001.update()

# ---- objects
ob_plane = bpy.data.objects.new('Plane', me_plane_001)

# ---- transforms, parenting, visibility, modifiers, constraints
ob_plane.location = (0.0, 0.0, 0.0)
ob_plane.scale = (1.739, 2.501, 1.0)

# ---- collection membership
scene.collection.objects.link(ob_plane)

# ---- scene / render settings (as saved in the file)
scene.frame_start = 1; scene.frame_end = 250; scene.frame_set(1)
scene.render.engine = 'BLENDER_EEVEE_NEXT'
scene.cycles.sampling_pattern = 'TABULATED_SOBOL'
scene.cycles.use_light_tree = False
scene.view_settings.view_transform = 'Filmic'
bpy.context.view_layer.update()

# ---- added for rendering (the .blend has no active camera and no usable light): camera, sun
cam_auto = bpy.data.cameras.new('AutoCamera')
cam_auto.lens = 50.0
cam_auto.sensor_width = 36.0
cam_auto.clip_end = 1000.0
ob_auto_camera = bpy.data.objects.new('AutoCamera', cam_auto)
scene.collection.objects.link(ob_auto_camera)
ob_auto_camera.location = (4.44129, -5.40413, 4.10793)
ob_auto_camera.rotation_euler = (1.09748, -7.21219e-08, 0.694738)
scene.camera = ob_auto_camera
light_auto_sun = bpy.data.lights.new('AutoSun', 'SUN')
light_auto_sun.energy = 3.0
light_auto_sun.angle = 0.0523599
ob_auto_sun = bpy.data.objects.new('AutoSun', light_auto_sun)
scene.collection.objects.link(ob_auto_sun)
ob_auto_sun.rotation_euler = (0.872665, 0.174533, 0.523599)
bpy.context.view_layer.update()
